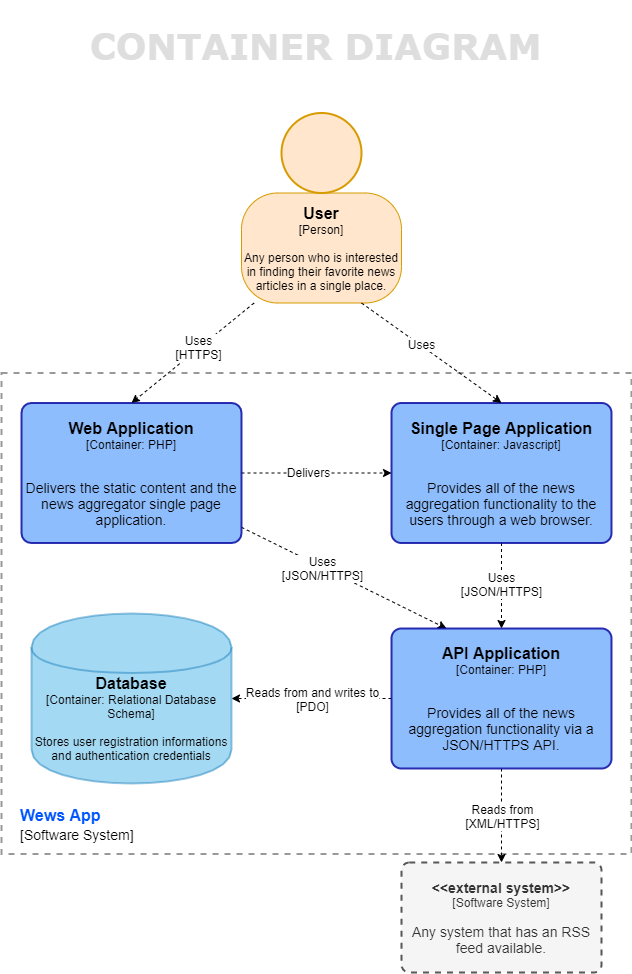

The diagram above was exported from draw.io. Its source (the exported page's mxGraphModel, read from the mxfile embedded in the PNG):
<mxGraphModel dx="868" dy="401" grid="0" gridSize="10" guides="1" tooltips="1" connect="1" arrows="1" fold="1" page="1" pageScale="1" pageWidth="827" pageHeight="1169" math="0" shadow="0">
  <root>
    <mxCell id="EO1UmU0ewbYBNIthGcLh-0" />
    <mxCell id="EO1UmU0ewbYBNIthGcLh-1" parent="EO1UmU0ewbYBNIthGcLh-0" />
    <mxCell id="lg2R3hLdQxF3Bw3KnU26-11" value="" style="rounded=0;whiteSpace=wrap;html=1;fillColor=none;dashed=1;strokeWidth=2;perimeterSpacing=8;opacity=40;" parent="EO1UmU0ewbYBNIthGcLh-1" vertex="1">
      <mxGeometry x="97" y="432.5" width="630" height="481" as="geometry" />
    </mxCell>
    <mxCell id="lg2R3hLdQxF3Bw3KnU26-0" value="" style="group;rounded=0;labelBackgroundColor=none;fillColor=none;fontColor=#000000;align=center;html=1;opacity=80;strokeWidth=2;" parent="EO1UmU0ewbYBNIthGcLh-1" vertex="1" connectable="0">
      <mxGeometry x="337" y="182.5" width="160" height="180" as="geometry" />
      <C4Person as="c4" />
    </mxCell>
    <object label="&lt;font size=&quot;1&quot;&gt;&lt;b style=&quot;font-size: 16px&quot;&gt;User&lt;/b&gt;&lt;/font&gt;&lt;div&gt;[Person]&lt;/div&gt;&lt;div&gt;&lt;br&gt;&lt;/div&gt;&lt;div&gt;Any person who is interested in finding their favorite news articles in a single place.&lt;/div&gt;" placeholders="1" c4Name="name" c4Type="body" c4Description="Beschreibung" id="lg2R3hLdQxF3Bw3KnU26-1">
      <mxCell style="rounded=1;whiteSpace=wrap;html=1;labelBackgroundColor=none;fillColor=#ffe6cc;align=center;arcSize=33;strokeColor=#d79b00;" parent="lg2R3hLdQxF3Bw3KnU26-0" vertex="1">
        <mxGeometry y="70" width="160" height="110" as="geometry" />
        <C4Person as="c4" />
      </mxCell>
    </object>
    <mxCell id="lg2R3hLdQxF3Bw3KnU26-2" value="" style="ellipse;whiteSpace=wrap;html=1;aspect=fixed;rounded=0;labelBackgroundColor=none;fillColor=#ffe6cc;fontSize=12;align=center;strokeColor=#d79b00;strokeWidth=2;" parent="lg2R3hLdQxF3Bw3KnU26-0" vertex="1">
      <mxGeometry x="40" y="-10" width="80" height="80" as="geometry" />
      <C4Person as="c4" />
    </mxCell>
    <mxCell id="lg2R3hLdQxF3Bw3KnU26-27" style="edgeStyle=none;rounded=0;orthogonalLoop=1;jettySize=auto;html=1;entryX=0.5;entryY=0;entryDx=0;entryDy=0;dashed=1;" parent="EO1UmU0ewbYBNIthGcLh-1" source="lg2R3hLdQxF3Bw3KnU26-5" target="lg2R3hLdQxF3Bw3KnU26-25" edge="1">
      <mxGeometry relative="1" as="geometry" />
    </mxCell>
    <object label="&lt;span style=&quot;font-size: 16px&quot;&gt;&lt;b&gt;Single Page Application&lt;/b&gt;&lt;/span&gt;&lt;br&gt;&lt;div&gt;&lt;font style=&quot;font-size: 12px&quot;&gt;[Container: Javascript]&lt;/font&gt;&lt;/div&gt;&lt;div&gt;&lt;br&gt;&lt;/div&gt;&lt;div&gt;&lt;br&gt;&lt;/div&gt;&lt;div style=&quot;font-size: 14px&quot;&gt;&lt;font style=&quot;font-size: 14px&quot;&gt;Provides all of the news aggregation functionality to the users through&amp;nbsp;&lt;/font&gt;&lt;span&gt;a&amp;nbsp;web browser.&lt;/span&gt;&lt;/div&gt;" placeholders="1" c4Name="name" c4Type="SoftwareSystem" c4Description="Beschreibung" id="lg2R3hLdQxF3Bw3KnU26-5">
      <mxCell style="rounded=1;whiteSpace=wrap;html=1;labelBackgroundColor=none;fillColor=#71ADFC;align=center;arcSize=7;strokeColor=#00009E;opacity=80;strokeWidth=2;" parent="EO1UmU0ewbYBNIthGcLh-1" vertex="1">
        <mxGeometry x="487" y="462.5" width="220" height="140" as="geometry" />
        <C4SoftwareSystem as="c4" />
      </mxCell>
    </object>
    <mxCell id="lg2R3hLdQxF3Bw3KnU26-6" style="rounded=0;orthogonalLoop=1;jettySize=auto;html=1;entryX=0.5;entryY=0;entryDx=0;entryDy=0;dashed=1;exitX=0.75;exitY=1;exitDx=0;exitDy=0;" parent="EO1UmU0ewbYBNIthGcLh-1" source="lg2R3hLdQxF3Bw3KnU26-1" target="lg2R3hLdQxF3Bw3KnU26-5" edge="1">
      <mxGeometry relative="1" as="geometry">
        <mxPoint x="567" y="352.5" as="sourcePoint" />
      </mxGeometry>
    </mxCell>
    <mxCell id="lg2R3hLdQxF3Bw3KnU26-7" value="Uses" style="text;html=1;resizable=0;points=[];align=center;verticalAlign=middle;labelBackgroundColor=#ffffff;" parent="lg2R3hLdQxF3Bw3KnU26-6" vertex="1" connectable="0">
      <mxGeometry x="-0.1638" y="1" relative="1" as="geometry">
        <mxPoint as="offset" />
      </mxGeometry>
    </mxCell>
    <object label="&lt;span&gt;&lt;font size=&quot;1&quot;&gt;&lt;b style=&quot;font-size: 14px&quot;&gt;&amp;lt;&amp;lt;external system&amp;gt;&amp;gt;&lt;/b&gt;&lt;/font&gt;&lt;br&gt;[Software System]&lt;br&gt;&lt;br&gt;&lt;/span&gt;&lt;div style=&quot;font-size: 14px&quot;&gt;&lt;font style=&quot;font-size: 14px&quot;&gt;Any system that has an RSS feed available.&lt;/font&gt;&lt;/div&gt;" placeholders="1" c4Name="name" c4Type="SoftwareSystem" c4Description="Beschreibung" id="lg2R3hLdQxF3Bw3KnU26-8">
      <mxCell style="rounded=1;whiteSpace=wrap;html=1;labelBackgroundColor=none;fillColor=#f5f5f5;align=center;arcSize=7;strokeColor=#575757;dashed=1;fontColor=#333333;strokeWidth=2;" parent="EO1UmU0ewbYBNIthGcLh-1" vertex="1">
        <mxGeometry x="497" y="922" width="200" height="110" as="geometry" />
        <C4SoftwareSystem as="c4" />
      </mxCell>
    </object>
    <mxCell id="lg2R3hLdQxF3Bw3KnU26-14" style="edgeStyle=orthogonalEdgeStyle;rounded=0;orthogonalLoop=1;jettySize=auto;html=1;entryX=0;entryY=0.5;entryDx=0;entryDy=0;dashed=1;" parent="EO1UmU0ewbYBNIthGcLh-1" source="lg2R3hLdQxF3Bw3KnU26-12" target="lg2R3hLdQxF3Bw3KnU26-5" edge="1">
      <mxGeometry relative="1" as="geometry" />
    </mxCell>
    <mxCell id="lg2R3hLdQxF3Bw3KnU26-15" value="Delivers" style="text;html=1;resizable=0;points=[];align=center;verticalAlign=middle;labelBackgroundColor=#ffffff;" parent="lg2R3hLdQxF3Bw3KnU26-14" vertex="1" connectable="0">
      <mxGeometry x="0.0012" y="9" relative="1" as="geometry">
        <mxPoint x="-9" y="8" as="offset" />
      </mxGeometry>
    </mxCell>
    <mxCell id="lg2R3hLdQxF3Bw3KnU26-26" style="edgeStyle=none;rounded=0;orthogonalLoop=1;jettySize=auto;html=1;entryX=0.25;entryY=0;entryDx=0;entryDy=0;dashed=1;" parent="EO1UmU0ewbYBNIthGcLh-1" source="lg2R3hLdQxF3Bw3KnU26-12" target="lg2R3hLdQxF3Bw3KnU26-25" edge="1">
      <mxGeometry relative="1" as="geometry" />
    </mxCell>
    <object label="&lt;span style=&quot;font-size: 16px&quot;&gt;&lt;b&gt;Web Application&lt;/b&gt;&lt;/span&gt;&lt;br&gt;&lt;div&gt;&lt;font style=&quot;font-size: 12px&quot;&gt;[Container: PHP]&lt;/font&gt;&lt;/div&gt;&lt;div&gt;&lt;span&gt;&lt;br&gt;&lt;/span&gt;&lt;/div&gt;&lt;div&gt;&lt;span&gt;&lt;br&gt;&lt;/span&gt;&lt;/div&gt;&lt;div&gt;&lt;span&gt;&lt;font style=&quot;font-size: 14px&quot;&gt;Delivers the static content and the news aggregator single page application.&lt;/font&gt;&lt;/span&gt;&lt;br&gt;&lt;/div&gt;" placeholders="1" c4Name="name" c4Type="SoftwareSystem" c4Description="Beschreibung" id="lg2R3hLdQxF3Bw3KnU26-12">
      <mxCell style="rounded=1;whiteSpace=wrap;html=1;labelBackgroundColor=none;fillColor=#71ADFC;align=center;arcSize=7;strokeColor=#00009E;opacity=80;strokeWidth=2;" parent="EO1UmU0ewbYBNIthGcLh-1" vertex="1">
        <mxGeometry x="117" y="462.5" width="220" height="140" as="geometry" />
        <C4SoftwareSystem as="c4" />
      </mxCell>
    </object>
    <mxCell id="lg2R3hLdQxF3Bw3KnU26-16" style="rounded=0;orthogonalLoop=1;jettySize=auto;html=1;entryX=0.5;entryY=0;entryDx=0;entryDy=0;dashed=1;" parent="EO1UmU0ewbYBNIthGcLh-1" source="lg2R3hLdQxF3Bw3KnU26-1" target="lg2R3hLdQxF3Bw3KnU26-12" edge="1">
      <mxGeometry relative="1" as="geometry" />
    </mxCell>
    <mxCell id="lg2R3hLdQxF3Bw3KnU26-17" value="Uses&lt;br&gt;[HTTPS]&lt;br&gt;" style="text;html=1;resizable=0;points=[];align=center;verticalAlign=middle;labelBackgroundColor=#ffffff;" parent="lg2R3hLdQxF3Bw3KnU26-16" vertex="1" connectable="0">
      <mxGeometry x="-0.075" y="-2" relative="1" as="geometry">
        <mxPoint x="2" y="-0.5" as="offset" />
      </mxGeometry>
    </mxCell>
    <mxCell id="lg2R3hLdQxF3Bw3KnU26-28" value="Uses&lt;br&gt;[JSON/HTTPS]&lt;br&gt;" style="text;html=1;resizable=0;points=[];align=center;verticalAlign=middle;labelBackgroundColor=#ffffff;" parent="lg2R3hLdQxF3Bw3KnU26-16" vertex="1" connectable="0">
      <mxGeometry x="-0.075" y="-2" relative="1" as="geometry">
        <mxPoint x="125.5" y="220.5" as="offset" />
      </mxGeometry>
    </mxCell>
    <mxCell id="lg2R3hLdQxF3Bw3KnU26-29" value="Uses&lt;br&gt;[JSON/HTTPS]&lt;br&gt;" style="text;html=1;resizable=0;points=[];align=center;verticalAlign=middle;labelBackgroundColor=#ffffff;" parent="lg2R3hLdQxF3Bw3KnU26-16" vertex="1" connectable="0">
      <mxGeometry x="-0.075" y="-2" relative="1" as="geometry">
        <mxPoint x="305" y="236" as="offset" />
      </mxGeometry>
    </mxCell>
    <mxCell id="lg2R3hLdQxF3Bw3KnU26-31" style="edgeStyle=none;rounded=0;orthogonalLoop=1;jettySize=auto;html=1;entryX=1;entryY=0.5;entryDx=0;entryDy=0;dashed=1;" parent="EO1UmU0ewbYBNIthGcLh-1" source="lg2R3hLdQxF3Bw3KnU26-25" target="lg2R3hLdQxF3Bw3KnU26-30" edge="1">
      <mxGeometry relative="1" as="geometry" />
    </mxCell>
    <mxCell id="lg2R3hLdQxF3Bw3KnU26-32" value="Reads from and writes to&lt;br&gt;[PDO]&lt;br&gt;" style="text;html=1;resizable=0;points=[];align=center;verticalAlign=middle;labelBackgroundColor=#ffffff;" parent="lg2R3hLdQxF3Bw3KnU26-31" vertex="1" connectable="0">
      <mxGeometry x="0.3102" y="2" relative="1" as="geometry">
        <mxPoint x="25" y="-2" as="offset" />
      </mxGeometry>
    </mxCell>
    <mxCell id="lg2R3hLdQxF3Bw3KnU26-33" style="edgeStyle=none;rounded=0;orthogonalLoop=1;jettySize=auto;html=1;entryX=0.5;entryY=0;entryDx=0;entryDy=0;dashed=1;" parent="EO1UmU0ewbYBNIthGcLh-1" source="lg2R3hLdQxF3Bw3KnU26-25" target="lg2R3hLdQxF3Bw3KnU26-8" edge="1">
      <mxGeometry relative="1" as="geometry" />
    </mxCell>
    <mxCell id="lg2R3hLdQxF3Bw3KnU26-34" value="Reads from&lt;br&gt;[XML/HTTPS]&lt;br&gt;" style="text;html=1;resizable=0;points=[];align=center;verticalAlign=middle;labelBackgroundColor=#ffffff;" parent="lg2R3hLdQxF3Bw3KnU26-33" vertex="1" connectable="0">
      <mxGeometry x="-0.3275" y="1" relative="1" as="geometry">
        <mxPoint x="-1" y="15" as="offset" />
      </mxGeometry>
    </mxCell>
    <object label="&lt;span style=&quot;font-size: 16px&quot;&gt;&lt;b&gt;API Application&lt;/b&gt;&lt;/span&gt;&lt;br&gt;&lt;div&gt;&lt;font style=&quot;font-size: 12px&quot;&gt;[Container: PHP]&lt;/font&gt;&lt;/div&gt;&lt;div&gt;&lt;br&gt;&lt;/div&gt;&lt;div&gt;&lt;br&gt;&lt;/div&gt;&lt;div&gt;&lt;font style=&quot;font-size: 14px&quot;&gt;Provides all of the news aggregation functionality via a JSON/HTTPS API.&lt;/font&gt;&lt;/div&gt;" placeholders="1" c4Name="name" c4Type="SoftwareSystem" c4Description="Beschreibung" id="lg2R3hLdQxF3Bw3KnU26-25">
      <mxCell style="rounded=1;whiteSpace=wrap;html=1;labelBackgroundColor=none;fillColor=#71ADFC;align=center;arcSize=7;strokeColor=#00009E;gradientColor=none;opacity=80;strokeWidth=2;" parent="EO1UmU0ewbYBNIthGcLh-1" vertex="1">
        <mxGeometry x="487" y="688" width="220" height="140" as="geometry" />
        <C4SoftwareSystem as="c4" />
      </mxCell>
    </object>
    <object label="&lt;font style=&quot;font-size: 16px&quot; color=&quot;#000000&quot;&gt;&lt;b&gt;Database&lt;br&gt;&lt;/b&gt;&lt;/font&gt;&lt;div&gt;&lt;font style=&quot;font-size: 12px&quot; color=&quot;#000000&quot;&gt;[Container: Relational Database Schema]&lt;/font&gt;&lt;/div&gt;&lt;div&gt;&lt;font color=&quot;#000000&quot;&gt;&lt;br&gt;&lt;/font&gt;&lt;/div&gt;&lt;div&gt;&lt;font color=&quot;#000000&quot;&gt;Stores user registration informations and authentication credentials&lt;/font&gt;&lt;/div&gt;" placeholders="1" c4Type="Database" c4Technology="technology" c4Description="Beschreibung" id="lg2R3hLdQxF3Bw3KnU26-30">
      <mxCell style="shape=cylinder;whiteSpace=wrap;html=1;boundedLbl=1;rounded=0;labelBackgroundColor=none;fillColor=#1ba1e2;fontSize=12;align=center;strokeColor=#006EAF;opacity=40;fontColor=#ffffff;strokeWidth=2;" parent="EO1UmU0ewbYBNIthGcLh-1" vertex="1">
        <mxGeometry x="127" y="673" width="200" height="170" as="geometry" />
        <C4Database as="c4" />
      </mxCell>
    </object>
    <mxCell id="6Ot5hkIWqMXlr6h9hzkU-0" value="&lt;font color=&quot;#0055ff&quot; style=&quot;font-size: 16px&quot;&gt;&lt;b style=&quot;font-size: 16px&quot;&gt;Wews App&lt;br style=&quot;font-size: 16px&quot;&gt;&lt;/b&gt;&lt;/font&gt;&lt;font style=&quot;font-size: 14px&quot;&gt;[Software System]&lt;/font&gt;&lt;br style=&quot;font-size: 16px&quot;&gt;" style="text;html=1;resizable=0;points=[];align=left;verticalAlign=middle;labelBackgroundColor=#ffffff;fontSize=16;" parent="EO1UmU0ewbYBNIthGcLh-1" vertex="1" connectable="0">
      <mxGeometry x="326.96694600392675" y="913.5890328970797" as="geometry">
        <mxPoint x="-212.5" y="-30.5" as="offset" />
      </mxGeometry>
    </mxCell>
    <mxCell id="Vte9VBzlqcCvUBidxF-R-0" value="&lt;h1 style=&quot;font-size: 36px&quot;&gt;&lt;font face=&quot;Verdana&quot; style=&quot;font-size: 36px&quot;&gt;CONTAINER DIAGRAM&lt;/font&gt;&lt;/h1&gt;" style="text;html=1;resizable=0;points=[];autosize=1;align=center;verticalAlign=middle;spacingTop=-4;fontSize=36;fontFamily=Helvetica;fontStyle=1;labelBackgroundColor=none;labelBorderColor=none;fontColor=#DEDEDE;" parent="EO1UmU0ewbYBNIthGcLh-1" vertex="1">
      <mxGeometry x="180" y="62" width="462" height="92" as="geometry" />
    </mxCell>
  </root>
</mxGraphModel>